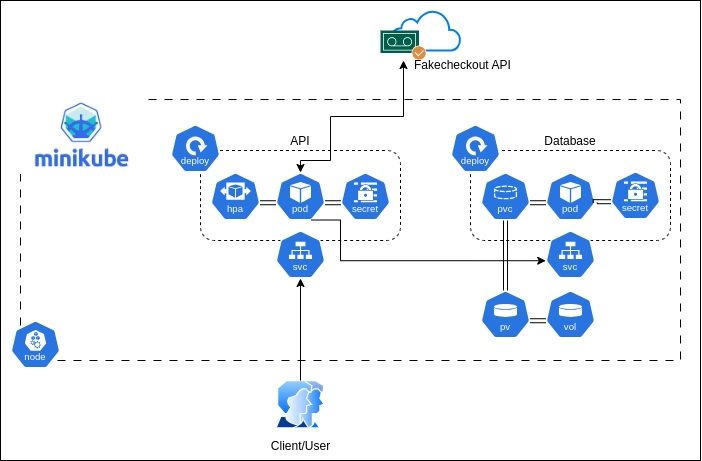

The diagram above was exported from draw.io. Its source (the exported page's mxGraphModel, read from the mxfile embedded in the PNG):
<mxGraphModel dx="989" dy="630" grid="1" gridSize="10" guides="1" tooltips="1" connect="1" arrows="1" fold="1" page="1" pageScale="1" pageWidth="827" pageHeight="1169" math="0" shadow="0">
  <root>
    <mxCell id="0" />
    <mxCell id="1" parent="0" />
    <mxCell id="cLJ2J7b72hDkvPubUxlW-44" value="" style="rounded=0;whiteSpace=wrap;html=1;" vertex="1" parent="1">
      <mxGeometry x="80" y="10" width="700" height="460" as="geometry" />
    </mxCell>
    <mxCell id="cLJ2J7b72hDkvPubUxlW-32" value="" style="rounded=0;whiteSpace=wrap;html=1;fillColor=none;dashed=1;dashPattern=8 8;" vertex="1" parent="1">
      <mxGeometry x="100" y="109" width="660" height="261" as="geometry" />
    </mxCell>
    <mxCell id="cLJ2J7b72hDkvPubUxlW-1" value="API" style="rounded=1;whiteSpace=wrap;html=1;dashed=1;fillColor=none;verticalAlign=bottom;labelPosition=center;verticalLabelPosition=top;align=center;" vertex="1" parent="1">
      <mxGeometry x="280" y="160" width="200" height="90" as="geometry" />
    </mxCell>
    <mxCell id="cLJ2J7b72hDkvPubUxlW-3" value="" style="aspect=fixed;sketch=0;html=1;dashed=0;whitespace=wrap;verticalLabelPosition=bottom;verticalAlign=top;fillColor=#2875E2;strokeColor=#ffffff;points=[[0.005,0.63,0],[0.1,0.2,0],[0.9,0.2,0],[0.5,0,0],[0.995,0.63,0],[0.72,0.99,0],[0.5,1,0],[0.28,0.99,0]];shape=mxgraph.kubernetes.icon2;kubernetesLabel=1;prIcon=secret" vertex="1" parent="1">
      <mxGeometry x="420" y="182" width="50" height="48" as="geometry" />
    </mxCell>
    <mxCell id="cLJ2J7b72hDkvPubUxlW-7" value="" style="aspect=fixed;sketch=0;html=1;dashed=0;whitespace=wrap;verticalLabelPosition=bottom;verticalAlign=top;fillColor=#2875E2;strokeColor=#ffffff;points=[[0.005,0.63,0],[0.1,0.2,0],[0.9,0.2,0],[0.5,0,0],[0.995,0.63,0],[0.72,0.99,0],[0.5,1,0],[0.28,0.99,0]];shape=mxgraph.kubernetes.icon2;kubernetesLabel=1;prIcon=svc" vertex="1" parent="1">
      <mxGeometry x="355" y="240" width="50" height="48" as="geometry" />
    </mxCell>
    <mxCell id="cLJ2J7b72hDkvPubUxlW-8" value="" style="aspect=fixed;sketch=0;html=1;dashed=0;whitespace=wrap;verticalLabelPosition=bottom;verticalAlign=top;fillColor=#2875E2;strokeColor=#ffffff;points=[[0.005,0.63,0],[0.1,0.2,0],[0.9,0.2,0],[0.5,0,0],[0.995,0.63,0],[0.72,0.99,0],[0.5,1,0],[0.28,0.99,0]];shape=mxgraph.kubernetes.icon2;kubernetesLabel=1;prIcon=vol" vertex="1" parent="1">
      <mxGeometry x="625" y="300" width="50" height="48" as="geometry" />
    </mxCell>
    <mxCell id="cLJ2J7b72hDkvPubUxlW-10" value="" style="aspect=fixed;sketch=0;html=1;dashed=0;whitespace=wrap;verticalLabelPosition=bottom;verticalAlign=top;fillColor=#2875E2;strokeColor=#ffffff;points=[[0.005,0.63,0],[0.1,0.2,0],[0.9,0.2,0],[0.5,0,0],[0.995,0.63,0],[0.72,0.99,0],[0.5,1,0],[0.28,0.99,0]];shape=mxgraph.kubernetes.icon2;kubernetesLabel=1;prIcon=hpa" vertex="1" parent="1">
      <mxGeometry x="290" y="182" width="50" height="48" as="geometry" />
    </mxCell>
    <mxCell id="cLJ2J7b72hDkvPubUxlW-43" style="edgeStyle=orthogonalEdgeStyle;rounded=0;orthogonalLoop=1;jettySize=auto;html=1;exitX=0.5;exitY=0;exitDx=0;exitDy=0;exitPerimeter=0;startArrow=classic;startFill=1;" edge="1" parent="1" source="cLJ2J7b72hDkvPubUxlW-11" target="cLJ2J7b72hDkvPubUxlW-40">
      <mxGeometry relative="1" as="geometry">
        <Array as="points">
          <mxPoint x="380" y="170" />
          <mxPoint x="410" y="170" />
          <mxPoint x="410" y="126" />
          <mxPoint x="483" y="126" />
        </Array>
      </mxGeometry>
    </mxCell>
    <mxCell id="cLJ2J7b72hDkvPubUxlW-11" value="" style="aspect=fixed;sketch=0;html=1;dashed=0;whitespace=wrap;verticalLabelPosition=bottom;verticalAlign=top;fillColor=#2875E2;strokeColor=#ffffff;points=[[0.005,0.63,0],[0.1,0.2,0],[0.9,0.2,0],[0.5,0,0],[0.995,0.63,0],[0.72,0.99,0],[0.5,1,0],[0.28,0.99,0]];shape=mxgraph.kubernetes.icon2;kubernetesLabel=1;prIcon=pod" vertex="1" parent="1">
      <mxGeometry x="355" y="182" width="50" height="48" as="geometry" />
    </mxCell>
    <mxCell id="cLJ2J7b72hDkvPubUxlW-12" value="" style="shape=image;verticalLabelPosition=bottom;labelBackgroundColor=default;verticalAlign=top;aspect=fixed;imageAspect=0;image=data:image/jpeg,(base64 omitted: 10632 chars);" vertex="1" parent="1">
      <mxGeometry x="100" y="109" width="123.43" height="75" as="geometry" />
    </mxCell>
    <mxCell id="cLJ2J7b72hDkvPubUxlW-13" value="Client/User" style="image;aspect=fixed;perimeter=ellipsePerimeter;html=1;align=center;shadow=0;dashed=0;spacingTop=3;image=img/lib/active_directory/user_accounts.svg;" vertex="1" parent="1">
      <mxGeometry x="355" y="390" width="50" height="48.5" as="geometry" />
    </mxCell>
    <mxCell id="cLJ2J7b72hDkvPubUxlW-16" style="edgeStyle=orthogonalEdgeStyle;rounded=0;orthogonalLoop=1;jettySize=auto;html=1;exitX=0.005;exitY=0.63;exitDx=0;exitDy=0;exitPerimeter=0;entryX=0.995;entryY=0.63;entryDx=0;entryDy=0;entryPerimeter=0;shape=link;" edge="1" parent="1" source="cLJ2J7b72hDkvPubUxlW-3" target="cLJ2J7b72hDkvPubUxlW-11">
      <mxGeometry relative="1" as="geometry" />
    </mxCell>
    <mxCell id="cLJ2J7b72hDkvPubUxlW-18" value="Database" style="rounded=1;whiteSpace=wrap;html=1;dashed=1;fillColor=none;verticalAlign=bottom;labelPosition=center;verticalLabelPosition=top;align=center;" vertex="1" parent="1">
      <mxGeometry x="550" y="160" width="200" height="90" as="geometry" />
    </mxCell>
    <mxCell id="cLJ2J7b72hDkvPubUxlW-19" value="" style="aspect=fixed;sketch=0;html=1;dashed=0;whitespace=wrap;verticalLabelPosition=bottom;verticalAlign=top;fillColor=#2875E2;strokeColor=#ffffff;points=[[0.005,0.63,0],[0.1,0.2,0],[0.9,0.2,0],[0.5,0,0],[0.995,0.63,0],[0.72,0.99,0],[0.5,1,0],[0.28,0.99,0]];shape=mxgraph.kubernetes.icon2;kubernetesLabel=1;prIcon=secret" vertex="1" parent="1">
      <mxGeometry x="690" y="181" width="50" height="48" as="geometry" />
    </mxCell>
    <mxCell id="cLJ2J7b72hDkvPubUxlW-20" value="" style="aspect=fixed;sketch=0;html=1;dashed=0;whitespace=wrap;verticalLabelPosition=bottom;verticalAlign=top;fillColor=#2875E2;strokeColor=#ffffff;points=[[0.005,0.63,0],[0.1,0.2,0],[0.9,0.2,0],[0.5,0,0],[0.995,0.63,0],[0.72,0.99,0],[0.5,1,0],[0.28,0.99,0]];shape=mxgraph.kubernetes.icon2;kubernetesLabel=1;prIcon=pv" vertex="1" parent="1">
      <mxGeometry x="560" y="300" width="50" height="48" as="geometry" />
    </mxCell>
    <mxCell id="cLJ2J7b72hDkvPubUxlW-21" value="" style="aspect=fixed;sketch=0;html=1;dashed=0;whitespace=wrap;verticalLabelPosition=bottom;verticalAlign=top;fillColor=#2875E2;strokeColor=#ffffff;points=[[0.005,0.63,0],[0.1,0.2,0],[0.9,0.2,0],[0.5,0,0],[0.995,0.63,0],[0.72,0.99,0],[0.5,1,0],[0.28,0.99,0]];shape=mxgraph.kubernetes.icon2;kubernetesLabel=1;prIcon=pvc" vertex="1" parent="1">
      <mxGeometry x="560" y="182" width="50" height="48" as="geometry" />
    </mxCell>
    <mxCell id="cLJ2J7b72hDkvPubUxlW-22" value="" style="aspect=fixed;sketch=0;html=1;dashed=0;whitespace=wrap;verticalLabelPosition=bottom;verticalAlign=top;fillColor=#2875E2;strokeColor=#ffffff;points=[[0.005,0.63,0],[0.1,0.2,0],[0.9,0.2,0],[0.5,0,0],[0.995,0.63,0],[0.72,0.99,0],[0.5,1,0],[0.28,0.99,0]];shape=mxgraph.kubernetes.icon2;kubernetesLabel=1;prIcon=svc" vertex="1" parent="1">
      <mxGeometry x="625" y="240" width="50" height="48" as="geometry" />
    </mxCell>
    <mxCell id="cLJ2J7b72hDkvPubUxlW-23" value="" style="aspect=fixed;sketch=0;html=1;dashed=0;whitespace=wrap;verticalLabelPosition=bottom;verticalAlign=top;fillColor=#2875E2;strokeColor=#ffffff;points=[[0.005,0.63,0],[0.1,0.2,0],[0.9,0.2,0],[0.5,0,0],[0.995,0.63,0],[0.72,0.99,0],[0.5,1,0],[0.28,0.99,0]];shape=mxgraph.kubernetes.icon2;kubernetesLabel=1;prIcon=pod" vertex="1" parent="1">
      <mxGeometry x="625" y="182" width="50" height="48" as="geometry" />
    </mxCell>
    <mxCell id="cLJ2J7b72hDkvPubUxlW-25" style="edgeStyle=orthogonalEdgeStyle;rounded=0;orthogonalLoop=1;jettySize=auto;html=1;exitX=0.005;exitY=0.63;exitDx=0;exitDy=0;exitPerimeter=0;entryX=0.995;entryY=0.63;entryDx=0;entryDy=0;entryPerimeter=0;shape=link;" edge="1" parent="1" source="cLJ2J7b72hDkvPubUxlW-19" target="cLJ2J7b72hDkvPubUxlW-23">
      <mxGeometry relative="1" as="geometry" />
    </mxCell>
    <mxCell id="cLJ2J7b72hDkvPubUxlW-28" style="edgeStyle=orthogonalEdgeStyle;rounded=0;orthogonalLoop=1;jettySize=auto;html=1;exitX=0.995;exitY=0.63;exitDx=0;exitDy=0;exitPerimeter=0;entryX=0.005;entryY=0.63;entryDx=0;entryDy=0;entryPerimeter=0;shape=link;" edge="1" parent="1" source="cLJ2J7b72hDkvPubUxlW-10" target="cLJ2J7b72hDkvPubUxlW-11">
      <mxGeometry relative="1" as="geometry" />
    </mxCell>
    <mxCell id="cLJ2J7b72hDkvPubUxlW-29" style="edgeStyle=orthogonalEdgeStyle;rounded=0;orthogonalLoop=1;jettySize=auto;html=1;exitX=0.995;exitY=0.63;exitDx=0;exitDy=0;exitPerimeter=0;entryX=0.005;entryY=0.63;entryDx=0;entryDy=0;entryPerimeter=0;shape=link;" edge="1" parent="1" source="cLJ2J7b72hDkvPubUxlW-21" target="cLJ2J7b72hDkvPubUxlW-23">
      <mxGeometry relative="1" as="geometry" />
    </mxCell>
    <mxCell id="cLJ2J7b72hDkvPubUxlW-9" value="" style="aspect=fixed;sketch=0;html=1;dashed=0;whitespace=wrap;verticalLabelPosition=bottom;verticalAlign=top;fillColor=#2875E2;strokeColor=#ffffff;points=[[0.005,0.63,0],[0.1,0.2,0],[0.9,0.2,0],[0.5,0,0],[0.995,0.63,0],[0.72,0.99,0],[0.5,1,0],[0.28,0.99,0]];shape=mxgraph.kubernetes.icon2;kubernetesLabel=1;prIcon=deploy" vertex="1" parent="1">
      <mxGeometry x="530" y="134" width="50" height="48" as="geometry" />
    </mxCell>
    <mxCell id="cLJ2J7b72hDkvPubUxlW-30" value="" style="aspect=fixed;sketch=0;html=1;dashed=0;whitespace=wrap;verticalLabelPosition=bottom;verticalAlign=top;fillColor=#2875E2;strokeColor=#ffffff;points=[[0.005,0.63,0],[0.1,0.2,0],[0.9,0.2,0],[0.5,0,0],[0.995,0.63,0],[0.72,0.99,0],[0.5,1,0],[0.28,0.99,0]];shape=mxgraph.kubernetes.icon2;kubernetesLabel=1;prIcon=deploy" vertex="1" parent="1">
      <mxGeometry x="250" y="134" width="50" height="48" as="geometry" />
    </mxCell>
    <mxCell id="cLJ2J7b72hDkvPubUxlW-31" style="edgeStyle=orthogonalEdgeStyle;rounded=0;orthogonalLoop=1;jettySize=auto;html=1;exitX=0.72;exitY=0.99;exitDx=0;exitDy=0;exitPerimeter=0;entryX=0.005;entryY=0.63;entryDx=0;entryDy=0;entryPerimeter=0;" edge="1" parent="1" source="cLJ2J7b72hDkvPubUxlW-11" target="cLJ2J7b72hDkvPubUxlW-22">
      <mxGeometry relative="1" as="geometry">
        <Array as="points">
          <mxPoint x="420" y="230" />
          <mxPoint x="420" y="270" />
        </Array>
      </mxGeometry>
    </mxCell>
    <mxCell id="cLJ2J7b72hDkvPubUxlW-33" style="edgeStyle=orthogonalEdgeStyle;rounded=0;orthogonalLoop=1;jettySize=auto;html=1;exitX=0.5;exitY=1;exitDx=0;exitDy=0;exitPerimeter=0;entryX=0.5;entryY=0;entryDx=0;entryDy=0;entryPerimeter=0;shape=link;" edge="1" parent="1" source="cLJ2J7b72hDkvPubUxlW-21" target="cLJ2J7b72hDkvPubUxlW-20">
      <mxGeometry relative="1" as="geometry" />
    </mxCell>
    <mxCell id="cLJ2J7b72hDkvPubUxlW-35" style="edgeStyle=orthogonalEdgeStyle;rounded=0;orthogonalLoop=1;jettySize=auto;html=1;exitX=0.995;exitY=0.63;exitDx=0;exitDy=0;exitPerimeter=0;entryX=0.005;entryY=0.63;entryDx=0;entryDy=0;entryPerimeter=0;shape=link;" edge="1" parent="1" source="cLJ2J7b72hDkvPubUxlW-20" target="cLJ2J7b72hDkvPubUxlW-8">
      <mxGeometry relative="1" as="geometry" />
    </mxCell>
    <mxCell id="cLJ2J7b72hDkvPubUxlW-37" value="" style="aspect=fixed;sketch=0;html=1;dashed=0;whitespace=wrap;verticalLabelPosition=bottom;verticalAlign=top;fillColor=#2875E2;strokeColor=#ffffff;points=[[0.005,0.63,0],[0.1,0.2,0],[0.9,0.2,0],[0.5,0,0],[0.995,0.63,0],[0.72,0.99,0],[0.5,1,0],[0.28,0.99,0]];shape=mxgraph.kubernetes.icon2;kubernetesLabel=1;prIcon=node" vertex="1" parent="1">
      <mxGeometry x="90" y="330" width="50" height="48" as="geometry" />
    </mxCell>
    <mxCell id="cLJ2J7b72hDkvPubUxlW-39" style="edgeStyle=orthogonalEdgeStyle;rounded=0;orthogonalLoop=1;jettySize=auto;html=1;exitX=0.5;exitY=0;exitDx=0;exitDy=0;entryX=0.5;entryY=1;entryDx=0;entryDy=0;entryPerimeter=0;" edge="1" parent="1" source="cLJ2J7b72hDkvPubUxlW-13" target="cLJ2J7b72hDkvPubUxlW-7">
      <mxGeometry relative="1" as="geometry" />
    </mxCell>
    <mxCell id="cLJ2J7b72hDkvPubUxlW-42" value="" style="group;labelPosition=right;verticalLabelPosition=middle;align=left;verticalAlign=middle;" vertex="1" connectable="0" parent="1">
      <mxGeometry x="460" y="20" width="80" height="50" as="geometry" />
    </mxCell>
    <mxCell id="cLJ2J7b72hDkvPubUxlW-41" value="" style="html=1;verticalLabelPosition=bottom;align=center;labelBackgroundColor=#ffffff;verticalAlign=top;strokeWidth=2;strokeColor=#0080F0;shadow=0;dashed=0;shape=mxgraph.ios7.icons.cloud;" vertex="1" parent="cLJ2J7b72hDkvPubUxlW-42">
      <mxGeometry x="10" width="70" height="40" as="geometry" />
    </mxCell>
    <mxCell id="cLJ2J7b72hDkvPubUxlW-40" value="Fakecheckout API" style="sketch=0;pointerEvents=1;shadow=0;dashed=0;html=1;strokeColor=none;fillColor=#005F4B;labelPosition=right;verticalLabelPosition=middle;verticalAlign=bottom;align=left;outlineConnect=0;shape=mxgraph.veeam2.tape_checkout;spacing=-12;" vertex="1" parent="cLJ2J7b72hDkvPubUxlW-42">
      <mxGeometry y="20" width="46" height="30" as="geometry" />
    </mxCell>
  </root>
</mxGraphModel>